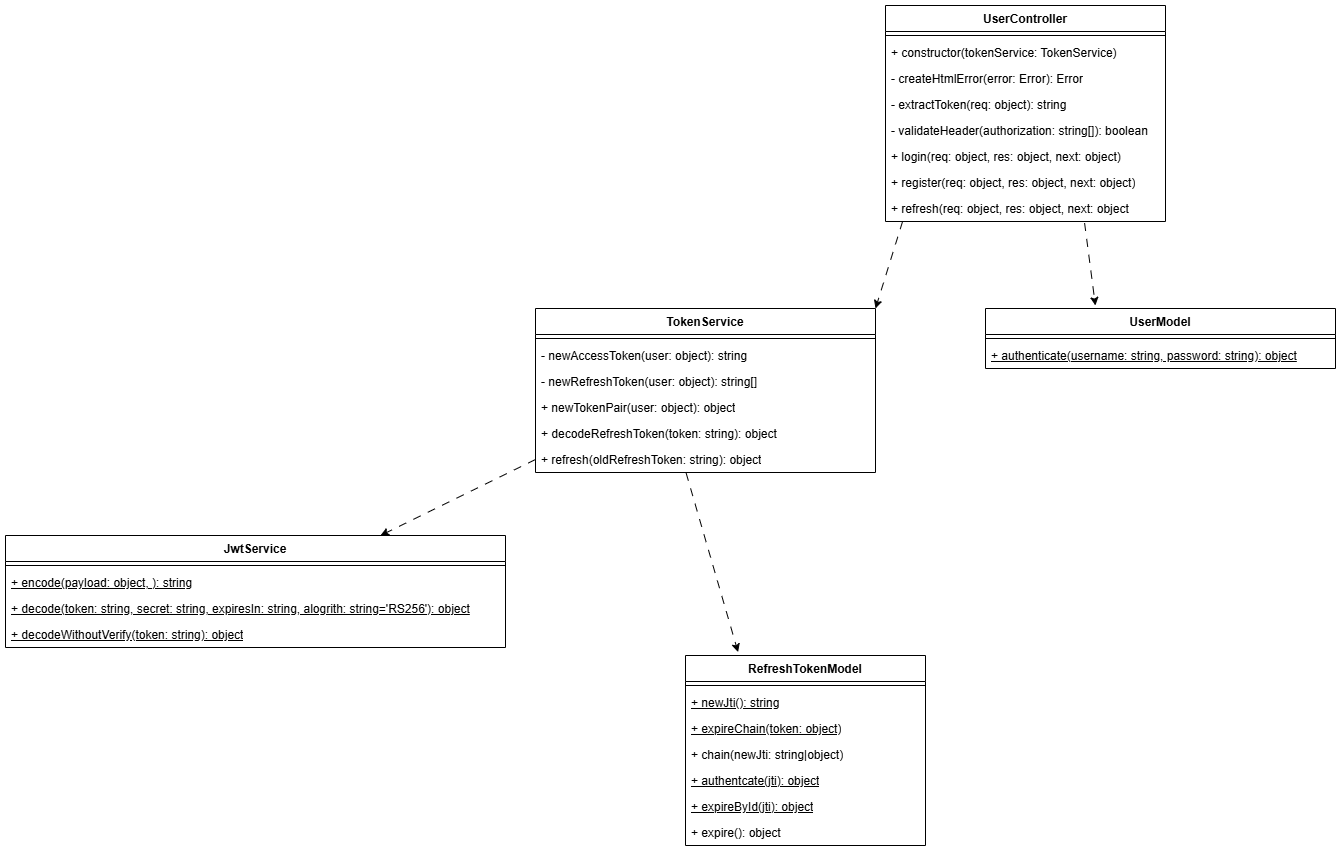

The diagram above was exported from draw.io. Its source (the exported page's mxGraphModel, read from the mxfile embedded in the PNG):
<mxGraphModel dx="1881" dy="709" grid="1" gridSize="10" guides="1" tooltips="1" connect="1" arrows="1" fold="1" page="1" pageScale="1" pageWidth="850" pageHeight="1100" math="0" shadow="0">
  <root>
    <mxCell id="0" />
    <mxCell id="1" parent="0" />
    <mxCell id="LTxy-Lm1yNunXiUcABPg-1" value="JwtService" style="swimlane;fontStyle=1;align=center;verticalAlign=top;childLayout=stackLayout;horizontal=1;startSize=26;horizontalStack=0;resizeParent=1;resizeParentMax=0;resizeLast=0;collapsible=1;marginBottom=0;whiteSpace=wrap;html=1;" parent="1" vertex="1">
      <mxGeometry x="-350" y="610" width="500" height="112" as="geometry" />
    </mxCell>
    <mxCell id="LTxy-Lm1yNunXiUcABPg-3" value="" style="line;strokeWidth=1;fillColor=none;align=left;verticalAlign=middle;spacingTop=-1;spacingLeft=3;spacingRight=3;rotatable=0;labelPosition=right;points=[];portConstraint=eastwest;strokeColor=inherit;" parent="LTxy-Lm1yNunXiUcABPg-1" vertex="1">
      <mxGeometry y="26" width="500" height="8" as="geometry" />
    </mxCell>
    <mxCell id="LTxy-Lm1yNunXiUcABPg-4" value="+ encode(payload: object, ): string" style="text;strokeColor=none;fillColor=none;align=left;verticalAlign=top;spacingLeft=4;spacingRight=4;overflow=hidden;rotatable=0;points=[[0,0.5],[1,0.5]];portConstraint=eastwest;whiteSpace=wrap;html=1;fontStyle=4" parent="LTxy-Lm1yNunXiUcABPg-1" vertex="1">
      <mxGeometry y="34" width="500" height="26" as="geometry" />
    </mxCell>
    <mxCell id="LTxy-Lm1yNunXiUcABPg-9" value="+ decode(token: string, secret: string, expiresIn: string, alogrith: string='RS256'): object" style="text;strokeColor=none;fillColor=none;align=left;verticalAlign=top;spacingLeft=4;spacingRight=4;overflow=hidden;rotatable=0;points=[[0,0.5],[1,0.5]];portConstraint=eastwest;whiteSpace=wrap;html=1;fontStyle=4" parent="LTxy-Lm1yNunXiUcABPg-1" vertex="1">
      <mxGeometry y="60" width="500" height="26" as="geometry" />
    </mxCell>
    <mxCell id="LTxy-Lm1yNunXiUcABPg-2" value="+ decodeWithoutVerify(token: string): object" style="text;strokeColor=none;fillColor=none;align=left;verticalAlign=top;spacingLeft=4;spacingRight=4;overflow=hidden;rotatable=0;points=[[0,0.5],[1,0.5]];portConstraint=eastwest;whiteSpace=wrap;html=1;fontStyle=4" parent="LTxy-Lm1yNunXiUcABPg-1" vertex="1">
      <mxGeometry y="86" width="500" height="26" as="geometry" />
    </mxCell>
    <mxCell id="LTxy-Lm1yNunXiUcABPg-10" value="TokenService" style="swimlane;fontStyle=1;align=center;verticalAlign=top;childLayout=stackLayout;horizontal=1;startSize=26;horizontalStack=0;resizeParent=1;resizeParentMax=0;resizeLast=0;collapsible=1;marginBottom=0;whiteSpace=wrap;html=1;" parent="1" vertex="1">
      <mxGeometry x="180" y="383" width="340" height="164" as="geometry" />
    </mxCell>
    <mxCell id="LTxy-Lm1yNunXiUcABPg-12" value="" style="line;strokeWidth=1;fillColor=none;align=left;verticalAlign=middle;spacingTop=-1;spacingLeft=3;spacingRight=3;rotatable=0;labelPosition=right;points=[];portConstraint=eastwest;strokeColor=inherit;" parent="LTxy-Lm1yNunXiUcABPg-10" vertex="1">
      <mxGeometry y="26" width="340" height="8" as="geometry" />
    </mxCell>
    <mxCell id="LTxy-Lm1yNunXiUcABPg-13" value="- newAccessToken(user: object): string" style="text;strokeColor=none;fillColor=none;align=left;verticalAlign=top;spacingLeft=4;spacingRight=4;overflow=hidden;rotatable=0;points=[[0,0.5],[1,0.5]];portConstraint=eastwest;whiteSpace=wrap;html=1;" parent="LTxy-Lm1yNunXiUcABPg-10" vertex="1">
      <mxGeometry y="34" width="340" height="26" as="geometry" />
    </mxCell>
    <mxCell id="LTxy-Lm1yNunXiUcABPg-11" value="- newRefreshToken(user: object): string[]" style="text;strokeColor=none;fillColor=none;align=left;verticalAlign=top;spacingLeft=4;spacingRight=4;overflow=hidden;rotatable=0;points=[[0,0.5],[1,0.5]];portConstraint=eastwest;whiteSpace=wrap;html=1;" parent="LTxy-Lm1yNunXiUcABPg-10" vertex="1">
      <mxGeometry y="60" width="340" height="26" as="geometry" />
    </mxCell>
    <mxCell id="LTxy-Lm1yNunXiUcABPg-14" value="+ newTokenPair(user: object): object" style="text;strokeColor=none;fillColor=none;align=left;verticalAlign=top;spacingLeft=4;spacingRight=4;overflow=hidden;rotatable=0;points=[[0,0.5],[1,0.5]];portConstraint=eastwest;whiteSpace=wrap;html=1;" parent="LTxy-Lm1yNunXiUcABPg-10" vertex="1">
      <mxGeometry y="86" width="340" height="26" as="geometry" />
    </mxCell>
    <mxCell id="LTxy-Lm1yNunXiUcABPg-15" value="+ decodeRefreshToken(token: string): object" style="text;strokeColor=none;fillColor=none;align=left;verticalAlign=top;spacingLeft=4;spacingRight=4;overflow=hidden;rotatable=0;points=[[0,0.5],[1,0.5]];portConstraint=eastwest;whiteSpace=wrap;html=1;" parent="LTxy-Lm1yNunXiUcABPg-10" vertex="1">
      <mxGeometry y="112" width="340" height="26" as="geometry" />
    </mxCell>
    <mxCell id="LTxy-Lm1yNunXiUcABPg-16" value="+ refresh(oldRefreshToken: string): object" style="text;strokeColor=none;fillColor=none;align=left;verticalAlign=top;spacingLeft=4;spacingRight=4;overflow=hidden;rotatable=0;points=[[0,0.5],[1,0.5]];portConstraint=eastwest;whiteSpace=wrap;html=1;" parent="LTxy-Lm1yNunXiUcABPg-10" vertex="1">
      <mxGeometry y="138" width="340" height="26" as="geometry" />
    </mxCell>
    <mxCell id="LTxy-Lm1yNunXiUcABPg-17" value="" style="endArrow=classic;html=1;rounded=0;entryX=0.75;entryY=0;entryDx=0;entryDy=0;dashed=1;dashPattern=8 8;exitX=0;exitY=0.5;exitDx=0;exitDy=0;" parent="1" source="LTxy-Lm1yNunXiUcABPg-16" target="LTxy-Lm1yNunXiUcABPg-1" edge="1">
      <mxGeometry width="50" height="50" relative="1" as="geometry">
        <mxPoint x="400" y="380" as="sourcePoint" />
        <mxPoint x="450" y="330" as="targetPoint" />
      </mxGeometry>
    </mxCell>
    <mxCell id="LTxy-Lm1yNunXiUcABPg-18" value="UserModel" style="swimlane;fontStyle=1;align=center;verticalAlign=top;childLayout=stackLayout;horizontal=1;startSize=26;horizontalStack=0;resizeParent=1;resizeParentMax=0;resizeLast=0;collapsible=1;marginBottom=0;whiteSpace=wrap;html=1;" parent="1" vertex="1">
      <mxGeometry x="630" y="383" width="350" height="60" as="geometry" />
    </mxCell>
    <mxCell id="LTxy-Lm1yNunXiUcABPg-20" value="" style="line;strokeWidth=1;fillColor=none;align=left;verticalAlign=middle;spacingTop=-1;spacingLeft=3;spacingRight=3;rotatable=0;labelPosition=right;points=[];portConstraint=eastwest;strokeColor=inherit;" parent="LTxy-Lm1yNunXiUcABPg-18" vertex="1">
      <mxGeometry y="26" width="350" height="8" as="geometry" />
    </mxCell>
    <mxCell id="LTxy-Lm1yNunXiUcABPg-21" value="+ authenticate(username: string, password: string): object" style="text;strokeColor=none;fillColor=none;align=left;verticalAlign=top;spacingLeft=4;spacingRight=4;overflow=hidden;rotatable=0;points=[[0,0.5],[1,0.5]];portConstraint=eastwest;whiteSpace=wrap;html=1;fontStyle=4" parent="LTxy-Lm1yNunXiUcABPg-18" vertex="1">
      <mxGeometry y="34" width="350" height="26" as="geometry" />
    </mxCell>
    <mxCell id="LTxy-Lm1yNunXiUcABPg-22" value="RefreshTokenModel" style="swimlane;fontStyle=1;align=center;verticalAlign=top;childLayout=stackLayout;horizontal=1;startSize=26;horizontalStack=0;resizeParent=1;resizeParentMax=0;resizeLast=0;collapsible=1;marginBottom=0;whiteSpace=wrap;html=1;" parent="1" vertex="1">
      <mxGeometry x="330" y="730" width="240" height="190" as="geometry" />
    </mxCell>
    <mxCell id="LTxy-Lm1yNunXiUcABPg-24" value="" style="line;strokeWidth=1;fillColor=none;align=left;verticalAlign=middle;spacingTop=-1;spacingLeft=3;spacingRight=3;rotatable=0;labelPosition=right;points=[];portConstraint=eastwest;strokeColor=inherit;" parent="LTxy-Lm1yNunXiUcABPg-22" vertex="1">
      <mxGeometry y="26" width="240" height="8" as="geometry" />
    </mxCell>
    <mxCell id="LTxy-Lm1yNunXiUcABPg-25" value="+ newJti(): string" style="text;strokeColor=none;fillColor=none;align=left;verticalAlign=top;spacingLeft=4;spacingRight=4;overflow=hidden;rotatable=0;points=[[0,0.5],[1,0.5]];portConstraint=eastwest;whiteSpace=wrap;html=1;fontStyle=4" parent="LTxy-Lm1yNunXiUcABPg-22" vertex="1">
      <mxGeometry y="34" width="240" height="26" as="geometry" />
    </mxCell>
    <mxCell id="LTxy-Lm1yNunXiUcABPg-23" value="+ expireChain(token: object)" style="text;strokeColor=none;fillColor=none;align=left;verticalAlign=top;spacingLeft=4;spacingRight=4;overflow=hidden;rotatable=0;points=[[0,0.5],[1,0.5]];portConstraint=eastwest;whiteSpace=wrap;html=1;fontStyle=4" parent="LTxy-Lm1yNunXiUcABPg-22" vertex="1">
      <mxGeometry y="60" width="240" height="26" as="geometry" />
    </mxCell>
    <mxCell id="LTxy-Lm1yNunXiUcABPg-26" value="+ chain(newJti: string|object)" style="text;strokeColor=none;fillColor=none;align=left;verticalAlign=top;spacingLeft=4;spacingRight=4;overflow=hidden;rotatable=0;points=[[0,0.5],[1,0.5]];portConstraint=eastwest;whiteSpace=wrap;html=1;" parent="LTxy-Lm1yNunXiUcABPg-22" vertex="1">
      <mxGeometry y="86" width="240" height="26" as="geometry" />
    </mxCell>
    <mxCell id="LTxy-Lm1yNunXiUcABPg-27" value="+ authentcate(jti): object" style="text;strokeColor=none;fillColor=none;align=left;verticalAlign=top;spacingLeft=4;spacingRight=4;overflow=hidden;rotatable=0;points=[[0,0.5],[1,0.5]];portConstraint=eastwest;whiteSpace=wrap;html=1;fontStyle=4" parent="LTxy-Lm1yNunXiUcABPg-22" vertex="1">
      <mxGeometry y="112" width="240" height="26" as="geometry" />
    </mxCell>
    <mxCell id="LTxy-Lm1yNunXiUcABPg-28" value="+ expireById(jti): object" style="text;strokeColor=none;fillColor=none;align=left;verticalAlign=top;spacingLeft=4;spacingRight=4;overflow=hidden;rotatable=0;points=[[0,0.5],[1,0.5]];portConstraint=eastwest;whiteSpace=wrap;html=1;fontStyle=4" parent="LTxy-Lm1yNunXiUcABPg-22" vertex="1">
      <mxGeometry y="138" width="240" height="26" as="geometry" />
    </mxCell>
    <mxCell id="LTxy-Lm1yNunXiUcABPg-29" value="+ expire(): object" style="text;strokeColor=none;fillColor=none;align=left;verticalAlign=top;spacingLeft=4;spacingRight=4;overflow=hidden;rotatable=0;points=[[0,0.5],[1,0.5]];portConstraint=eastwest;whiteSpace=wrap;html=1;" parent="LTxy-Lm1yNunXiUcABPg-22" vertex="1">
      <mxGeometry y="164" width="240" height="26" as="geometry" />
    </mxCell>
    <mxCell id="LTxy-Lm1yNunXiUcABPg-30" style="rounded=0;orthogonalLoop=1;jettySize=auto;html=1;exitX=0.443;exitY=1.019;exitDx=0;exitDy=0;entryX=0.219;entryY=-0.018;entryDx=0;entryDy=0;entryPerimeter=0;dashed=1;dashPattern=8 8;exitPerimeter=0;" parent="1" source="LTxy-Lm1yNunXiUcABPg-16" target="LTxy-Lm1yNunXiUcABPg-22" edge="1">
      <mxGeometry relative="1" as="geometry" />
    </mxCell>
    <mxCell id="LTxy-Lm1yNunXiUcABPg-31" style="rounded=0;orthogonalLoop=1;jettySize=auto;html=1;entryX=0.314;entryY=-0.05;entryDx=0;entryDy=0;entryPerimeter=0;dashed=1;dashPattern=8 8;exitX=0.711;exitY=1.058;exitDx=0;exitDy=0;exitPerimeter=0;" parent="1" source="LTxy-Lm1yNunXiUcABPg-33" target="LTxy-Lm1yNunXiUcABPg-18" edge="1">
      <mxGeometry relative="1" as="geometry">
        <mxPoint x="830" y="300" as="sourcePoint" />
      </mxGeometry>
    </mxCell>
    <mxCell id="LTxy-Lm1yNunXiUcABPg-32" value="UserController" style="swimlane;fontStyle=1;align=center;verticalAlign=top;childLayout=stackLayout;horizontal=1;startSize=26;horizontalStack=0;resizeParent=1;resizeParentMax=0;resizeLast=0;collapsible=1;marginBottom=0;whiteSpace=wrap;html=1;" parent="1" vertex="1">
      <mxGeometry x="530" y="80" width="280" height="216" as="geometry" />
    </mxCell>
    <mxCell id="LTxy-Lm1yNunXiUcABPg-34" value="" style="line;strokeWidth=1;fillColor=none;align=left;verticalAlign=middle;spacingTop=-1;spacingLeft=3;spacingRight=3;rotatable=0;labelPosition=right;points=[];portConstraint=eastwest;strokeColor=inherit;" parent="LTxy-Lm1yNunXiUcABPg-32" vertex="1">
      <mxGeometry y="26" width="280" height="8" as="geometry" />
    </mxCell>
    <mxCell id="uluM3cy5bpXOXz0XuBO5-1" value="+ constructor(tokenService: TokenService)" style="text;strokeColor=none;fillColor=none;align=left;verticalAlign=top;spacingLeft=4;spacingRight=4;overflow=hidden;rotatable=0;points=[[0,0.5],[1,0.5]];portConstraint=eastwest;whiteSpace=wrap;html=1;" vertex="1" parent="LTxy-Lm1yNunXiUcABPg-32">
      <mxGeometry y="34" width="280" height="26" as="geometry" />
    </mxCell>
    <mxCell id="LTxy-Lm1yNunXiUcABPg-39" value="- createHtmlError(error: Error): Error" style="text;strokeColor=none;fillColor=none;align=left;verticalAlign=top;spacingLeft=4;spacingRight=4;overflow=hidden;rotatable=0;points=[[0,0.5],[1,0.5]];portConstraint=eastwest;whiteSpace=wrap;html=1;" parent="LTxy-Lm1yNunXiUcABPg-32" vertex="1">
      <mxGeometry y="60" width="280" height="26" as="geometry" />
    </mxCell>
    <mxCell id="LTxy-Lm1yNunXiUcABPg-37" value="- extractToken(req: object): string" style="text;strokeColor=none;fillColor=none;align=left;verticalAlign=top;spacingLeft=4;spacingRight=4;overflow=hidden;rotatable=0;points=[[0,0.5],[1,0.5]];portConstraint=eastwest;whiteSpace=wrap;html=1;" parent="LTxy-Lm1yNunXiUcABPg-32" vertex="1">
      <mxGeometry y="86" width="280" height="26" as="geometry" />
    </mxCell>
    <mxCell id="LTxy-Lm1yNunXiUcABPg-38" value="- validateHeader(authorization: string[]): boolean" style="text;strokeColor=none;fillColor=none;align=left;verticalAlign=top;spacingLeft=4;spacingRight=4;overflow=hidden;rotatable=0;points=[[0,0.5],[1,0.5]];portConstraint=eastwest;whiteSpace=wrap;html=1;" parent="LTxy-Lm1yNunXiUcABPg-32" vertex="1">
      <mxGeometry y="112" width="280" height="26" as="geometry" />
    </mxCell>
    <mxCell id="LTxy-Lm1yNunXiUcABPg-35" value="+ login(req: object, res: object, next: object)" style="text;strokeColor=none;fillColor=none;align=left;verticalAlign=top;spacingLeft=4;spacingRight=4;overflow=hidden;rotatable=0;points=[[0,0.5],[1,0.5]];portConstraint=eastwest;whiteSpace=wrap;html=1;" parent="LTxy-Lm1yNunXiUcABPg-32" vertex="1">
      <mxGeometry y="138" width="280" height="26" as="geometry" />
    </mxCell>
    <mxCell id="LTxy-Lm1yNunXiUcABPg-40" value="+ register(req: object, res: object, next: object)" style="text;strokeColor=none;fillColor=none;align=left;verticalAlign=top;spacingLeft=4;spacingRight=4;overflow=hidden;rotatable=0;points=[[0,0.5],[1,0.5]];portConstraint=eastwest;whiteSpace=wrap;html=1;" parent="LTxy-Lm1yNunXiUcABPg-32" vertex="1">
      <mxGeometry y="164" width="280" height="26" as="geometry" />
    </mxCell>
    <mxCell id="LTxy-Lm1yNunXiUcABPg-33" value="+ refresh(req: object, res: object, next: object" style="text;strokeColor=none;fillColor=none;align=left;verticalAlign=top;spacingLeft=4;spacingRight=4;overflow=hidden;rotatable=0;points=[[0,0.5],[1,0.5]];portConstraint=eastwest;whiteSpace=wrap;html=1;" parent="LTxy-Lm1yNunXiUcABPg-32" vertex="1">
      <mxGeometry y="190" width="280" height="26" as="geometry" />
    </mxCell>
    <mxCell id="LTxy-Lm1yNunXiUcABPg-36" style="rounded=0;orthogonalLoop=1;jettySize=auto;html=1;exitX=0.061;exitY=1;exitDx=0;exitDy=0;entryX=1;entryY=0;entryDx=0;entryDy=0;dashed=1;dashPattern=8 8;exitPerimeter=0;" parent="1" source="LTxy-Lm1yNunXiUcABPg-33" target="LTxy-Lm1yNunXiUcABPg-10" edge="1">
      <mxGeometry relative="1" as="geometry" />
    </mxCell>
  </root>
</mxGraphModel>